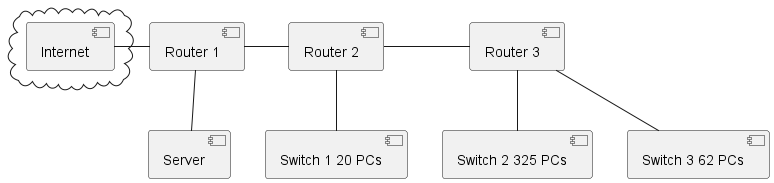

The diagram above was rendered by PlantUML. Its source (embedded in the PNG):
@startuml
cloud {
[Internet]
}
[Router 1]
[Server]
[Router 2]
[Switch 1 20 PCs]
[Router 3]
[Switch 2 325 PCs]
[Switch 3 62 PCs]

' Verbindungen
[Internet] - [Router 1]
[Router 1] -- [Server]
[Router 1] - [Router 2]
[Router 2] -- [Switch 1 20 PCs]
[Router 2] - [Router 3]
[Router 3] -- [Switch 2 325 PCs]
[Router 3] -- [Switch 3 62 PCs]
@enduml